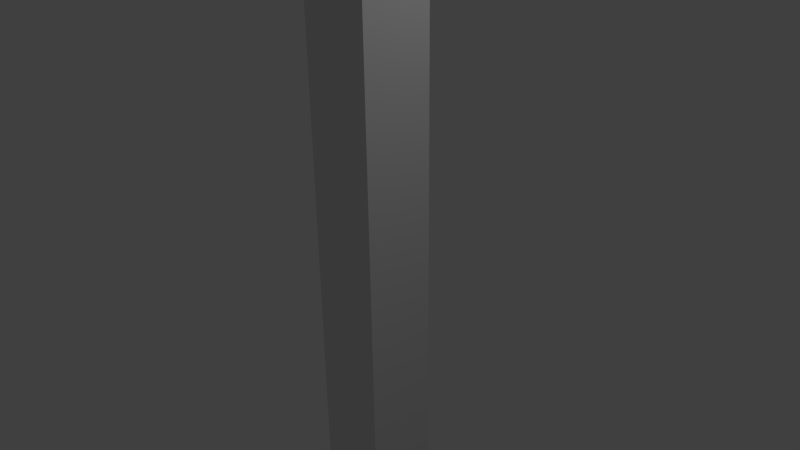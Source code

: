 # Source: Bracket.blend  (saved by Blender 2.73.0; exported with 4.5.12 LTS)
import bpy
from mathutils import Matrix  # noqa: F401  (used for matrix-valued properties, if any)

bpy.ops.wm.read_factory_settings(use_empty=True)
scene = bpy.context.scene
scene.name = 'Scene'

# ---- collections
col_collection_1 = bpy.data.collections.new('Collection 1'); scene.collection.children.link(col_collection_1)

# ---- materials (node trees are filled in below, after node groups)
mat_material = bpy.data.materials.new('Material')
mat_material.alpha_threshold = 0.0
mat_material.use_transparent_shadow = False
mat_material.roughness = 0.5
mat_material.line_color = (0.0, 0.0, 0.0, 1.0)

# ---- material node trees

# ---- world
world_world = bpy.data.worlds.new('World'); scene.world = world_world
world_world.color = (0.05088, 0.05088, 0.05088)
world_world.use_sun_shadow = False
world_world.sun_shadow_jitter_overblur = 0.0
world_world.cycles.sampling_method = 'MANUAL'
world_world.cycles.sample_map_resolution = 256

# ---- cameras
cam_camera = bpy.data.cameras.new('Camera')
cam_camera.clip_end = 100.0
cam_camera.lens = 35.0
cam_camera.sensor_width = 32.0
cam_camera.sensor_height = 18.0
cam_camera.ortho_scale = 7.314
cam_camera.dof.focus_distance = 0.0
cam_camera.dof.aperture_fstop = 128.0

# ---- lights
light_lamp = bpy.data.lights.new('Lamp', 'POINT')
light_lamp.transmission_factor = 0.0
light_lamp.cutoff_distance = 30.0
light_lamp.energy = 100.0
light_lamp.shadow_buffer_clip_start = 1.001
light_lamp.shadow_soft_size = 0.1
light_lamp.shadow_maximum_resolution = 0.006
light_lamp.use_absolute_resolution = True
light_lamp.cycles.use_multiple_importance_sampling = False

# ---- meshes
me_cube = bpy.data.meshes.new('Cube')
me_cube.from_pydata([(0.5, 0.5, -8.0), (0.5, -0.5, -9.0), (-0.5, -0.5, -9.0), (-0.5, 0.5, -8.0), (0.5, 0.5, 8.0), (0.5, -0.5, 9.0), (-0.5, -0.5, 9.0), (-0.5, 0.5, 8.0), (0.5, 3.5, -8.0), (0.5, 3.5, -9.0), (-0.5, 3.5, -9.0), (-0.5, 3.5, -8.0), (0.5, 3.5, 8.0), (0.5, 3.5, 9.0), (-0.5, 3.5, 9.0), (-0.5, 3.5, 8.0)], [], [(2, 3, 11, 10), (7, 6, 14, 15), (0, 4, 5, 1), (1, 5, 6, 2), (2, 6, 7, 3), (4, 0, 3, 7), (8, 9, 10, 11), (1, 2, 10, 9), (3, 0, 8, 11), (0, 1, 9, 8), (12, 15, 14, 13), (6, 5, 13, 14), (4, 7, 15, 12), (5, 4, 12, 13)])
_uv = me_cube.uv_layers.new(name='UVMap')
_uv.uv.foreach_set('vector', [0.0, 0.0, 1.0, 0.0, 1.0, 1.0, 0.0, 1.0, 0.0, 0.0, 1.0, 0.0, 1.0, 1.0, 0.0, 1.0, 0.0, 0.0, 1.0, 0.0, 1.0, 1.0, 0.0, 1.0, 0.0, 0.0, 1.0, 0.0, 1.0, 1.0, 0.0, 1.0, 0.0, 0.0, 1.0, 0.0, 1.0, 1.0, 0.0, 1.0, 0.0, 0.0, 1.0, 0.0, 1.0, 1.0, 0.0, 1.0, 0.0, 0.0, 1.0, 0.0, 1.0, 1.0, 0.0, 1.0, 0.0, 0.0, 1.0, 0.0, 1.0, 1.0, 0.0, 1.0, 0.0, 0.0, 1.0, 0.0, 1.0, 1.0, 0.0, 1.0, 0.0, 0.0, 1.0, 0.0, 1.0, 1.0, 0.0, 1.0, 0.0, 0.0, 1.0, 0.0, 1.0, 1.0, 0.0, 1.0, 0.0, 0.0, 1.0, 0.0, 1.0, 1.0, 0.0, 1.0, 0.0, 0.0, 1.0, 0.0, 1.0, 1.0, 0.0, 1.0, 0.0, 0.0, 1.0, 0.0, 1.0, 1.0, 0.0, 1.0])
me_cube.materials.append(mat_material)
me_cube.use_remesh_preserve_volume = False
me_cube.use_remesh_preserve_attributes = False
me_cube.use_mirror_vertex_groups = False
me_cube.update()

# ---- objects
ob_cube = bpy.data.objects.new('Cube', me_cube)
ob_lamp = bpy.data.objects.new('Lamp', light_lamp)
ob_camera = bpy.data.objects.new('Camera', cam_camera)

# ---- transforms, parenting, visibility, modifiers, constraints
ob_cube.location = (0.0, 0.0, 0.0)
ob_cube.lock_rotations_4d = False
ob_cube.empty_display_type = 'ARROWS'
ob_cube.lineart.crease_threshold = 0.0
ob_lamp.location = (4.076, 1.005, 5.904)
ob_lamp.rotation_euler = (0.6503, 0.05522, 1.866)
ob_lamp.lock_rotations_4d = False
ob_lamp.empty_display_type = 'ARROWS'
ob_lamp.color = (0.0, 0.0, 0.0, 0.0)
ob_lamp.lineart.crease_threshold = 0.0
ob_camera.location = (7.481, -6.508, 5.344)
ob_camera.rotation_euler = (1.109, 0.01082, 0.8149)
ob_camera.lock_rotations_4d = False
ob_camera.empty_display_type = 'ARROWS'
ob_camera.color = (0.0, 0.0, 0.0, 0.0)
ob_camera.display_type = 'WIRE'
ob_camera.lineart.crease_threshold = 0.0

# ---- collection membership
col_collection_1.objects.link(ob_cube)
col_collection_1.objects.link(ob_lamp)
col_collection_1.objects.link(ob_camera)

# ---- scene / render settings (as saved in the file)
scene.camera = ob_camera
scene.frame_start = 1; scene.frame_end = 250; scene.frame_set(1)
scene.render.engine = 'BLENDER_EEVEE_NEXT'
scene.render.resolution_percentage = 50
scene.render.dither_intensity = 0.0
scene.cycles.use_denoising = False
scene.cycles.samples = 10
scene.cycles.sampling_pattern = 'TABULATED_SOBOL'
scene.cycles.light_sampling_threshold = 0.0
scene.cycles.use_adaptive_sampling = False
scene.cycles.use_light_tree = False
scene.cycles.blur_glossy = 0.0
scene.cycles.pixel_filter_type = 'GAUSSIAN'
scene.cycles.sample_clamp_indirect = 0.0
scene.view_settings.view_transform = 'Standard'
bpy.context.view_layer.update()
